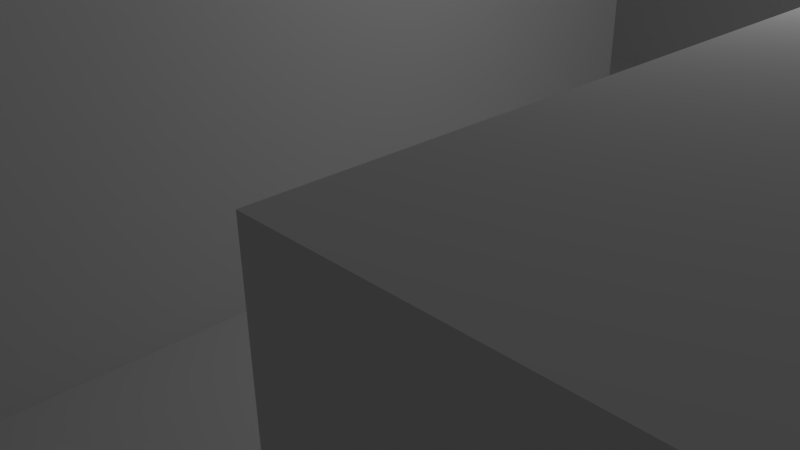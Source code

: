 # Source: level1.blend  (saved by Blender 2.71.0; exported with 4.5.12 LTS)
import bpy
from mathutils import Matrix  # noqa: F401  (used for matrix-valued properties, if any)

bpy.ops.wm.read_factory_settings(use_empty=True)
scene = bpy.context.scene
scene.name = 'Scene'

# ---- collections
col_collection_1 = bpy.data.collections.new('Collection 1'); scene.collection.children.link(col_collection_1)

# ---- world
world_world = bpy.data.worlds.new('World'); scene.world = world_world
world_world.color = (0.05088, 0.05088, 0.05088)
world_world.use_sun_shadow = False
world_world.sun_shadow_jitter_overblur = 0.0
world_world.cycles.sampling_method = 'MANUAL'
world_world.cycles.sample_map_resolution = 256

# ---- cameras
cam_camera = bpy.data.cameras.new('Camera')
cam_camera.clip_end = 100.0
cam_camera.lens = 35.0
cam_camera.sensor_width = 32.0
cam_camera.sensor_height = 18.0
cam_camera.ortho_scale = 7.314
cam_camera.dof.focus_distance = 0.0
cam_camera.dof.aperture_fstop = 128.0

# ---- lights
light_lamp = bpy.data.lights.new('Lamp', 'POINT')
light_lamp.transmission_factor = 0.0
light_lamp.cutoff_distance = 30.0
light_lamp.energy = 100.0
light_lamp.shadow_buffer_clip_start = 1.001
light_lamp.shadow_soft_size = 0.1
light_lamp.shadow_maximum_resolution = 0.006
light_lamp.use_absolute_resolution = True
light_lamp.cycles.use_multiple_importance_sampling = False

# ---- meshes
me_plane = bpy.data.meshes.new('Plane')
me_plane.from_pydata([(-1.0, -1.0, 0.0), (1.0, -1.0, 0.0), (-1.0, 1.0, 0.0), (1.0, 1.0, 0.0), (-1.0, 0.8, 0.0), (-1.0, 0.6, 0.0), (-1.0, 0.4, 0.0), (-1.0, 0.2, 0.0), (-1.0, 0.0, 0.0), (-1.0, -0.2, 0.0), (-1.0, -0.4, 0.0), (-1.0, -0.6, 0.0), (-1.0, -0.8, 0.0), (-0.8, -1.0, 0.0), (-0.6, -1.0, 0.0), (-0.4, -1.0, 0.0), (-0.2, -1.0, 0.0), (0.0, -1.0, 0.0), (0.2, -1.0, 0.0), (0.4, -1.0, 0.0), (0.6, -1.0, 0.0), (0.8, -1.0, 0.0), (1.0, -0.8, 0.0), (1.0, -0.6, 0.0), (1.0, -0.4, 0.0), (1.0, -0.2, 0.0), (1.0, 0.0, 0.0), (1.0, 0.2, 0.0), (1.0, 0.4, 0.0), (1.0, 0.6, 0.0), (1.0, 0.8, 0.0), (0.8, 1.0, 0.0), (0.6, 1.0, 0.0), (0.4, 1.0, 0.0), (0.2, 1.0, 0.0), (0.0, 1.0, 0.0), (-0.2, 1.0, 0.0), (-0.4, 1.0, 0.0), (-0.6, 1.0, 0.0), (-0.8, 1.0, 0.0), (-0.8, -0.4, 0.0), (-0.8, -0.2, 0.0), (-0.8, 0.0, 0.0), (-0.6, -0.4, 0.0), (-0.6, -0.2, 0.0), (-0.6, 0.0, 0.0), (-0.4, -0.8, 0.0), (-0.4, -0.6, 0.0), (-0.4, -0.4, 0.0), (-0.4, -0.2, 0.0), (-0.4, 0.0, 0.0), (-0.2, -0.8, 0.0), (-0.2, -0.6, 0.0), (-0.2, -0.4, 0.0), (-0.2, -0.2, 0.0), (-0.2, 0.0, 0.0), (-0.2, 0.2, 0.0), (-0.2, 0.4, 0.0), (-0.2, 0.6, 0.0), (-0.2, 0.8, 0.0), (0.0, -0.8, 0.0), (0.0, -0.2, 0.0), (0.0, 0.0, 0.0), (0.0, 0.2, 0.0), (0.0, 0.4, 0.0), (0.0, 0.6, 0.0), (0.0, 0.8, 0.0), (0.2, -0.8, 0.0), (0.2, -0.2, 0.0), (0.2, 0.0, 0.0), (0.2, 0.2, 0.0), (0.2, 0.4, 0.0), (0.2, 0.6, 0.0), (0.2, 0.8, 0.0), (0.4, -0.8, 0.0), (0.4, -0.6, 0.0), (0.4, -0.4, 0.0), (0.4, -0.2, 0.0), (0.4, 0.0, 0.0), (0.4, 0.2, 0.0), (0.4, 0.4, 0.0), (0.4, 0.6, 0.0), (0.4, 0.8, 0.0), (0.6, -0.8, 0.0), (0.6, -0.6, 0.0), (0.6, -0.4, 0.0), (0.6, -0.2, 0.0), (0.6, 0.0, 0.0), (0.6, 0.6, 0.0), (0.6, 0.8, 0.0), (0.8, -0.8, 0.0), (0.8, -0.2, 0.0), (0.8, 0.0, 0.0), (0.8, 0.6, 0.0), (0.8, 0.8, 0.0), (-1.0, -1.0, -0.016), (-1.0, 1.0, -0.016), (-1.0, 0.8, -0.016), (-1.0, 0.6, -0.016), (-1.0, 0.4, -0.016), (-1.0, 0.2, -0.016), (-1.0, 0.0, -0.016), (-1.0, -0.4, -0.016), (-1.0, -0.6, -0.016), (-1.0, -0.8, -0.016), (-0.8, -1.0, -0.016), (-0.6, -1.0, -0.016), (-0.4, -1.0, -0.016), (1.0, -0.8, -0.016), (1.0, -0.6, -0.016), (1.0, -0.4, -0.016), (1.0, -0.2, -0.016), (1.0, 0.0, -0.016), (1.0, 0.2, -0.016), (1.0, 0.4, -0.016), (1.0, 0.6, -0.016), (0.8, 1.0, -0.016), (0.6, 1.0, -0.016), (0.4, 1.0, -0.016), (0.2, 1.0, -0.016), (0.0, 1.0, -0.016), (-0.2, 1.0, -0.016), (-0.4, 1.0, -0.016), (-0.6, 1.0, -0.016), (-0.8, 1.0, -0.016), (-0.8, -0.8, -0.016), (-0.8, -0.6, -0.016), (-0.8, -0.4, -0.016), (-0.8, 0.0, -0.016), (-0.8, 0.2, -0.016), (-0.8, 0.4, -0.016), (-0.8, 0.6, -0.016), (-0.8, 0.8, -0.016), (-0.6, -0.8, -0.016), (-0.6, -0.6, -0.016), (-0.6, -0.4, -0.016), (-0.6, 0.0, -0.016), (-0.6, 0.2, -0.016), (-0.6, 0.4, -0.016), (-0.6, 0.6, -0.016), (-0.6, 0.8, -0.016), (-0.4, -0.8, -0.016), (-0.4, -0.6, -0.016), (-0.4, -0.4, -0.016), (-0.4, 0.0, -0.016), (-0.4, 0.2, -0.016), (-0.4, 0.4, -0.016), (-0.4, 0.6, -0.016), (-0.4, 0.8, -0.016), (-0.2, -0.8, -0.016), (-0.2, -0.6, -0.016), (-0.2, -0.4, -0.016), (-0.2, -0.2, -0.016), (-0.2, 0.0, -0.016), (-0.2, 0.2, -0.016), (-0.2, 0.4, -0.016), (-0.2, 0.6, -0.016), (-0.2, 0.8, -0.016), (0.0, -0.8, -0.016), (0.0, -0.6, -0.016), (0.0, -0.4, -0.016), (0.0, -0.2, -0.016), (0.0, 0.0, -0.016), (0.0, 0.2, -0.016), (0.0, 0.4, -0.016), (0.0, 0.6, -0.016), (0.0, 0.8, -0.016), (0.2, -0.8, -0.016), (0.2, -0.6, -0.016), (0.2, -0.4, -0.016), (0.2, -0.2, -0.016), (0.2, 0.0, -0.016), (0.2, 0.2, -0.016), (0.2, 0.4, -0.016), (0.2, 0.6, -0.016), (0.2, 0.8, -0.016), (0.4, -0.8, -0.016), (0.4, -0.6, -0.016), (0.4, -0.4, -0.016), (0.4, -0.2, -0.016), (0.4, 0.0, -0.016), (0.4, 0.2, -0.016), (0.4, 0.4, -0.016), (0.4, 0.6, -0.016), (0.4, 0.8, -0.016), (0.6, -0.8, -0.016), (0.6, -0.6, -0.016), (0.6, -0.4, -0.016), (0.6, -0.2, -0.016), (0.6, 0.0, -0.016), (0.6, 0.2, -0.016), (0.6, 0.4, -0.016), (0.6, 0.6, -0.016), (0.6, 0.8, -0.016), (0.8, -0.8, -0.016), (0.8, -0.6, -0.016), (0.8, -0.4, -0.016), (0.8, -0.2, -0.016), (0.8, 0.0, -0.016), (0.8, 0.2, -0.016), (0.8, 0.4, -0.016), (0.8, 0.6, -0.016), (0.8, 0.8, -0.016)], [], [(94, 30, 3, 31), (90, 22, 108, 194), (10, 11, 103, 102), (62, 61, 161, 162), (86, 77, 179, 188), (59, 66, 35, 36), (80, 79, 181, 182), (59, 36, 121, 157), (32, 33, 118, 117), (71, 64, 164, 173), (29, 93, 201, 115), (93, 94, 202, 201), (51, 60, 158, 149), (10, 40, 41, 9), (9, 41, 42, 8), (39, 2, 96, 124), (69, 78, 180, 171), (24, 25, 111, 110), (72, 73, 175, 174), (52, 47, 142, 150), (76, 85, 187, 178), (31, 32, 117, 116), (40, 43, 44, 41), (41, 44, 45, 42), (42, 45, 136, 128), (83, 90, 194, 185), (85, 84, 186, 187), (55, 56, 154, 153), (38, 39, 124, 123), (48, 43, 135, 143), (77, 68, 170, 179), (43, 48, 49, 44), (44, 49, 50, 45), (15, 46, 141, 107), (23, 24, 110, 109), (64, 57, 155, 164), (94, 31, 116, 202), (15, 16, 51, 46), (46, 51, 149, 141), (47, 52, 53, 48), (48, 53, 54, 49), (49, 54, 55, 50), (82, 89, 193, 184), (37, 38, 123, 122), (84, 83, 185, 186), (8, 42, 128, 101), (16, 17, 60, 51), (70, 71, 173, 172), (22, 23, 109, 108), (56, 63, 163, 154), (54, 61, 62, 55), (55, 62, 63, 56), (7, 8, 101, 100), (57, 64, 65, 58), (58, 65, 66, 59), (17, 18, 67, 60), (89, 88, 192, 193), (43, 40, 127, 135), (92, 26, 112, 198), (66, 65, 165, 166), (14, 15, 107, 106), (88, 81, 183, 192), (64, 71, 72, 65), (54, 53, 151, 152), (18, 19, 74, 67), (36, 37, 122, 121), (12, 0, 95, 104), (6, 7, 100, 99), (68, 77, 78, 69), (73, 82, 184, 175), (70, 79, 80, 71), (71, 80, 81, 72), (72, 81, 82, 73), (19, 20, 83, 74), (74, 83, 84, 75), (75, 84, 85, 76), (75, 76, 178, 177), (77, 86, 87, 78), (28, 29, 115, 114), (25, 91, 197, 111), (13, 14, 106, 105), (81, 88, 89, 82), (20, 21, 90, 83), (53, 52, 150, 151), (67, 74, 176, 167), (40, 10, 102, 127), (86, 91, 92, 87), (68, 69, 171, 170), (61, 54, 152, 161), (87, 92, 198, 189), (35, 66, 166, 120), (21, 1, 22, 90), (5, 6, 99, 98), (27, 28, 114, 113), (74, 75, 177, 176), (91, 25, 26, 92), (0, 13, 105, 95), (50, 55, 153, 144), (34, 35, 120, 119), (93, 29, 30, 94), (97, 132, 124, 96), (132, 140, 123, 124), (140, 148, 122, 123), (148, 157, 121, 122), (166, 175, 119, 120), (175, 184, 118, 119), (184, 193, 117, 118), (193, 202, 116, 117), (95, 105, 125, 104), (104, 125, 126, 103), (103, 126, 127, 102), (101, 128, 129, 100), (100, 129, 130, 99), (99, 130, 131, 98), (98, 131, 132, 97), (105, 106, 133, 125), (125, 133, 134, 126), (126, 134, 135, 127), (128, 136, 137, 129), (129, 137, 138, 130), (130, 138, 139, 131), (131, 139, 140, 132), (106, 107, 141, 133), (133, 141, 142, 134), (134, 142, 143, 135), (136, 144, 145, 137), (137, 145, 146, 138), (138, 146, 147, 139), (139, 147, 148, 140), (141, 149, 150, 142), (144, 153, 154, 145), (145, 154, 155, 146), (146, 155, 156, 147), (147, 156, 157, 148), (149, 158, 159, 150), (150, 159, 160, 151), (151, 160, 161, 152), (154, 163, 164, 155), (158, 167, 168, 159), (159, 168, 169, 160), (160, 169, 170, 161), (161, 170, 171, 162), (162, 171, 172, 163), (163, 172, 173, 164), (165, 174, 175, 166), (167, 176, 177, 168), (168, 177, 178, 169), (169, 178, 179, 170), (171, 180, 181, 172), (178, 187, 188, 179), (180, 189, 190, 181), (181, 190, 191, 182), (182, 191, 192, 183), (185, 194, 195, 186), (186, 195, 196, 187), (187, 196, 197, 188), (189, 198, 199, 190), (190, 199, 200, 191), (191, 200, 201, 192), (192, 201, 202, 193), (194, 108, 109, 195), (195, 109, 110, 196), (196, 110, 111, 197), (198, 112, 113, 199), (199, 113, 114, 200), (200, 114, 115, 201), (47, 48, 143, 142), (79, 70, 172, 181), (45, 50, 144, 136), (57, 58, 156, 155), (2, 4, 97, 96), (65, 72, 174, 165), (33, 34, 119, 118), (81, 80, 182, 183), (78, 87, 189, 180), (11, 12, 104, 103), (63, 62, 162, 163), (60, 67, 167, 158), (26, 27, 113, 112), (4, 5, 98, 97), (58, 59, 157, 156), (91, 86, 188, 197)])
me_plane.use_remesh_preserve_volume = False
me_plane.use_remesh_preserve_attributes = False
me_plane.use_mirror_vertex_groups = False
me_plane.update()

# ---- objects
ob_plane = bpy.data.objects.new('Plane', me_plane)
ob_lamp = bpy.data.objects.new('Lamp', light_lamp)
ob_camera = bpy.data.objects.new('Camera', cam_camera)

# ---- transforms, parenting, visibility, modifiers, constraints
ob_plane.location = (0.0, 0.0, 4.0)
ob_plane.scale = (25.0, 25.0, 250.0)
ob_plane.lineart.crease_threshold = 0.0
ob_lamp.location = (4.076, 1.005, 5.904)
ob_lamp.rotation_euler = (0.6503, 0.05522, 1.866)
ob_lamp.lock_rotations_4d = False
ob_lamp.empty_display_type = 'ARROWS'
ob_lamp.color = (0.0, 0.0, 0.0, 0.0)
ob_lamp.lineart.crease_threshold = 0.0
ob_camera.location = (7.481, -6.508, 5.344)
ob_camera.rotation_euler = (1.109, 0.01082, 0.8149)
ob_camera.lock_rotations_4d = False
ob_camera.empty_display_type = 'ARROWS'
ob_camera.color = (0.0, 0.0, 0.0, 0.0)
ob_camera.display_type = 'WIRE'
ob_camera.lineart.crease_threshold = 0.0

# ---- collection membership
col_collection_1.objects.link(ob_plane)
col_collection_1.objects.link(ob_lamp)
col_collection_1.objects.link(ob_camera)

# ---- scene / render settings (as saved in the file)
scene.camera = ob_camera
scene.frame_start = 1; scene.frame_end = 250; scene.frame_set(1)
scene.render.engine = 'BLENDER_EEVEE_NEXT'
scene.render.resolution_percentage = 50
scene.render.dither_intensity = 0.0
scene.cycles.use_denoising = False
scene.cycles.samples = 10
scene.cycles.sampling_pattern = 'TABULATED_SOBOL'
scene.cycles.light_sampling_threshold = 0.0
scene.cycles.use_adaptive_sampling = False
scene.cycles.use_light_tree = False
scene.cycles.blur_glossy = 0.0
scene.cycles.volume_bounces = 1
scene.cycles.pixel_filter_type = 'GAUSSIAN'
scene.cycles.sample_clamp_indirect = 0.0
scene.view_settings.view_transform = 'Standard'
bpy.context.view_layer.update()
